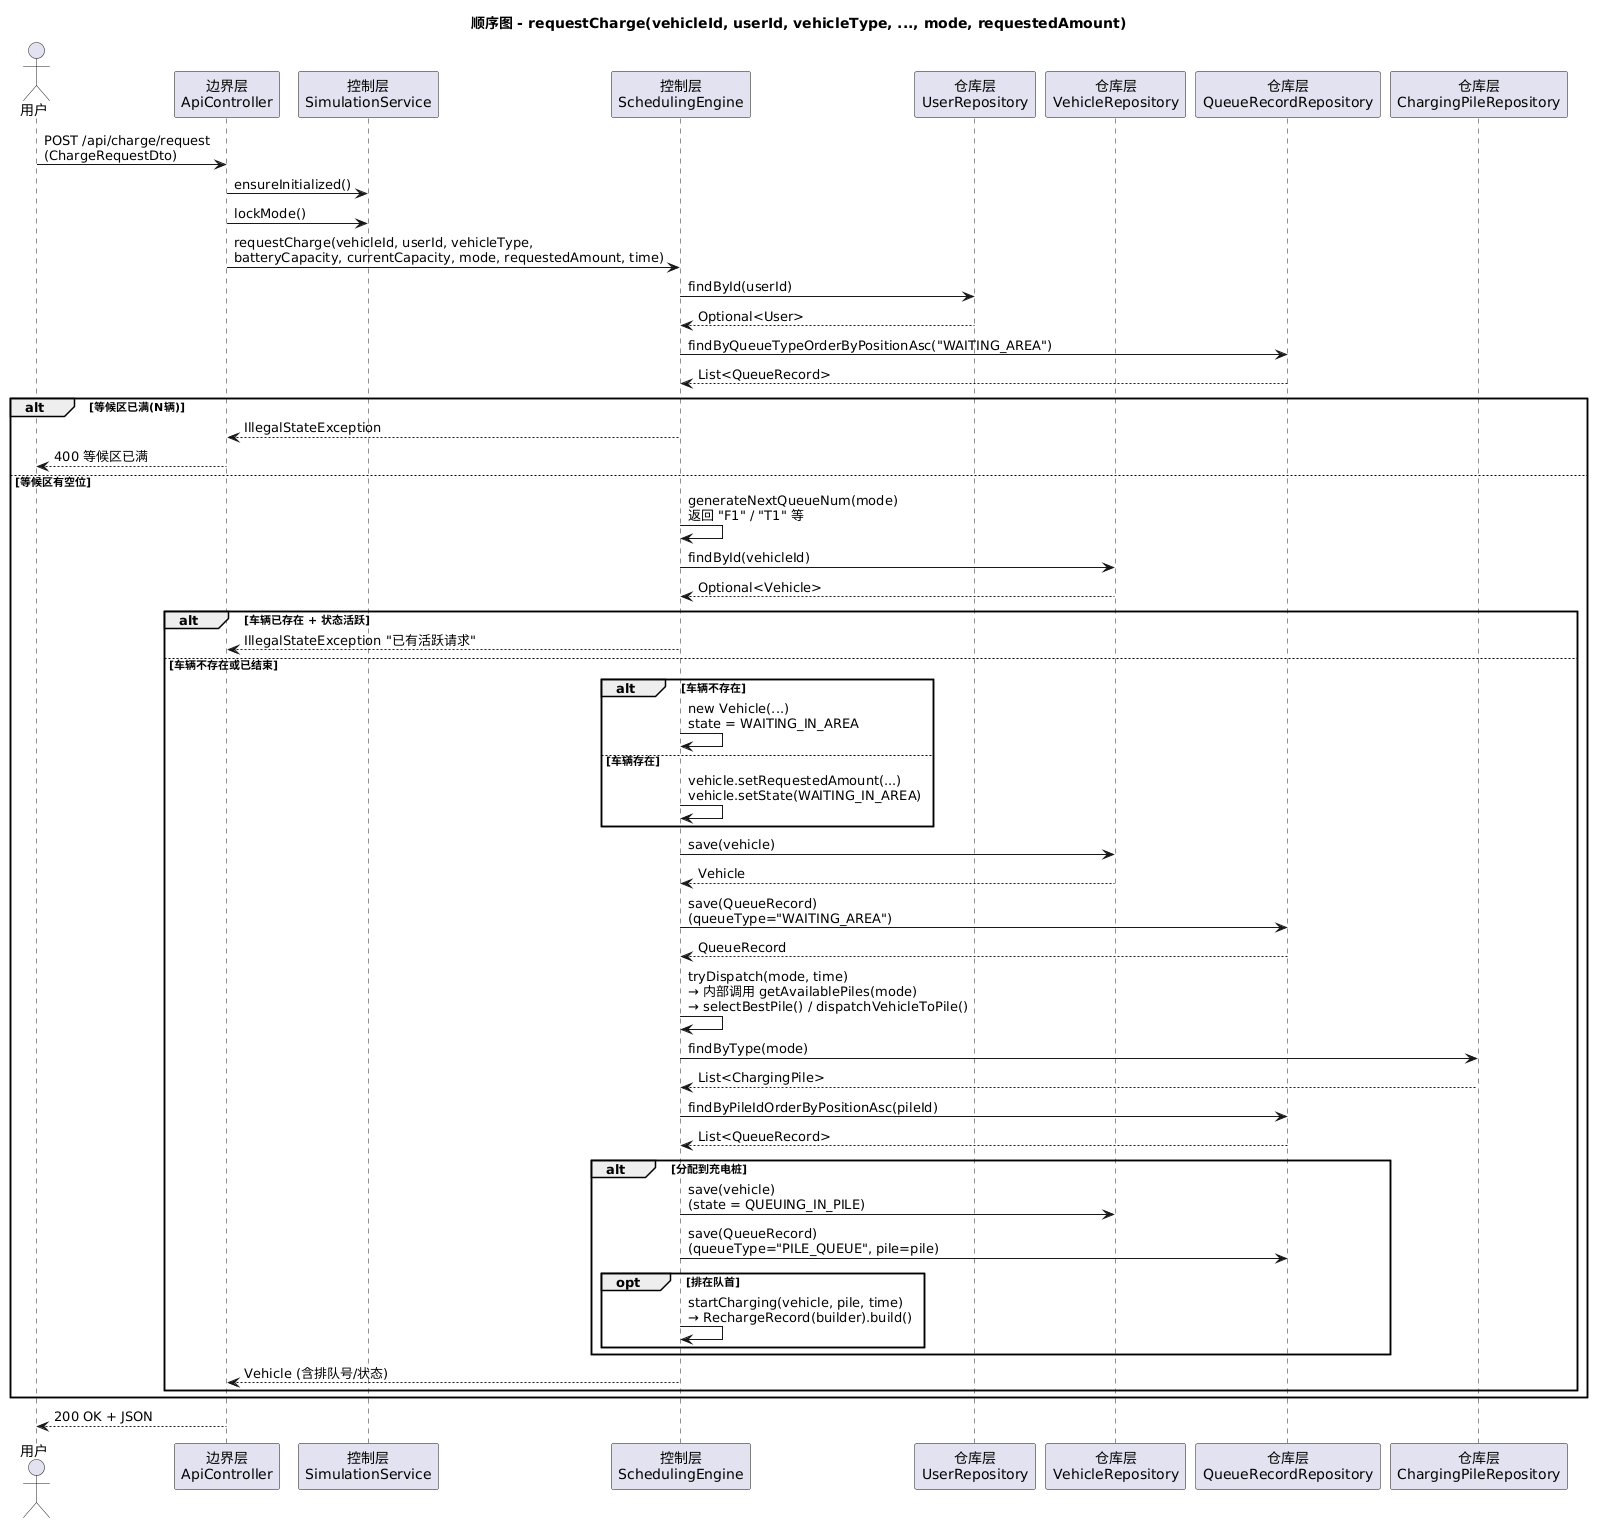

The diagram above was rendered by PlantUML. Its source (embedded in the PNG):
@startuml requestCharge
title 顺序图 - requestCharge(vehicleId, userId, vehicleType, ..., mode, requestedAmount)

actor 用户 as User
participant "边界层\nApiController" as API
participant "控制层\nSimulationService" as Sim
participant "控制层\nSchedulingEngine" as Sched
participant "仓库层\nUserRepository" as UR
participant "仓库层\nVehicleRepository" as VR
participant "仓库层\nQueueRecordRepository" as QRR
participant "仓库层\nChargingPileRepository" as CPR

User -> API : POST /api/charge/request\n(ChargeRequestDto)
API -> Sim : ensureInitialized()
API -> Sim : lockMode()
API -> Sched : requestCharge(vehicleId, userId, vehicleType,\nbatteryCapacity, currentCapacity, mode, requestedAmount, time)

Sched -> UR : findById(userId)
UR --> Sched : Optional<User>

Sched -> QRR : findByQueueTypeOrderByPositionAsc("WAITING_AREA")
QRR --> Sched : List<QueueRecord>
alt 等候区已满(N辆)
    Sched --> API : IllegalStateException
    API --> User : 400 等候区已满
else 等候区有空位
    Sched -> Sched : generateNextQueueNum(mode)\n返回 "F1" / "T1" 等

    Sched -> VR : findById(vehicleId)
    VR --> Sched : Optional<Vehicle>
    alt 车辆已存在 + 状态活跃
        Sched --> API : IllegalStateException "已有活跃请求"
    else 车辆不存在或已结束
        alt 车辆不存在
            Sched -> Sched : new Vehicle(...)\nstate = WAITING_IN_AREA
        else 车辆存在
            Sched -> Sched : vehicle.setRequestedAmount(...)\nvehicle.setState(WAITING_IN_AREA)
        end
        Sched -> VR : save(vehicle)
        VR --> Sched : Vehicle

        Sched -> QRR : save(QueueRecord)\n(queueType="WAITING_AREA")
        QRR --> Sched : QueueRecord

        Sched -> Sched : tryDispatch(mode, time)\n→ 内部调用 getAvailablePiles(mode)\n→ selectBestPile() / dispatchVehicleToPile()
        Sched -> CPR : findByType(mode)
        CPR --> Sched : List<ChargingPile>
        Sched -> QRR : findByPileIdOrderByPositionAsc(pileId)
        QRR --> Sched : List<QueueRecord>
        alt 分配到充电桩
            Sched -> VR : save(vehicle)\n(state = QUEUING_IN_PILE)
            Sched -> QRR : save(QueueRecord)\n(queueType="PILE_QUEUE", pile=pile)
            opt 排在队首
                Sched -> Sched : startCharging(vehicle, pile, time)\n→ RechargeRecord(builder).build()
            end
        end

        Sched --> API : Vehicle (含排队号/状态)
    end
end
API --> User : 200 OK + JSON
@enduml